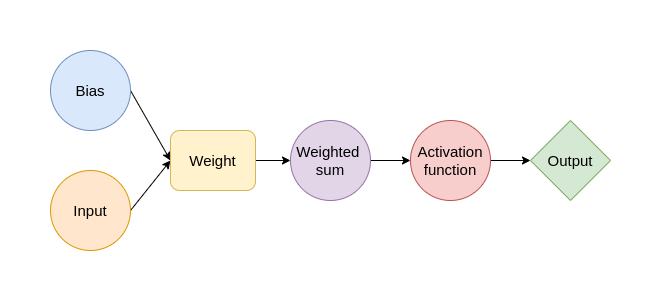

The diagram above was exported from draw.io. Its source (the exported page's mxGraphModel, read from the mxfile embedded in the PNG):
<mxGraphModel dx="1125" dy="589" grid="0" gridSize="10" guides="1" tooltips="1" connect="1" arrows="1" fold="1" page="0" pageScale="1" pageWidth="850" pageHeight="1100" background="#FFFFFF" math="0" shadow="0">
  <root>
    <mxCell id="0" />
    <mxCell id="1" parent="0" />
    <mxCell id="tw3TGbFil0GpoWnRmcnC-12" style="rounded=0;orthogonalLoop=1;jettySize=auto;html=1;exitX=1;exitY=0.5;exitDx=0;exitDy=0;strokeColor=default;entryX=0;entryY=0.5;entryDx=0;entryDy=0;" edge="1" parent="1" source="tw3TGbFil0GpoWnRmcnC-1" target="tw3TGbFil0GpoWnRmcnC-4">
      <mxGeometry relative="1" as="geometry" />
    </mxCell>
    <mxCell id="tw3TGbFil0GpoWnRmcnC-1" value="&lt;font style=&quot;font-size: 15px;&quot;&gt;Bias&lt;/font&gt;" style="ellipse;whiteSpace=wrap;html=1;aspect=fixed;fillColor=#dae8fc;strokeColor=#6c8ebf;" vertex="1" parent="1">
      <mxGeometry x="240" y="160" width="80" height="80" as="geometry" />
    </mxCell>
    <mxCell id="tw3TGbFil0GpoWnRmcnC-13" style="edgeStyle=none;rounded=0;orthogonalLoop=1;jettySize=auto;html=1;exitX=1;exitY=0.5;exitDx=0;exitDy=0;entryX=0;entryY=0.5;entryDx=0;entryDy=0;strokeColor=default;" edge="1" parent="1" source="tw3TGbFil0GpoWnRmcnC-2" target="tw3TGbFil0GpoWnRmcnC-4">
      <mxGeometry relative="1" as="geometry" />
    </mxCell>
    <mxCell id="tw3TGbFil0GpoWnRmcnC-2" value="&lt;font style=&quot;font-size: 15px;&quot;&gt;Input&lt;/font&gt;" style="ellipse;whiteSpace=wrap;html=1;aspect=fixed;fillColor=#ffe6cc;strokeColor=#d79b00;" vertex="1" parent="1">
      <mxGeometry x="240" y="280" width="80" height="80" as="geometry" />
    </mxCell>
    <mxCell id="tw3TGbFil0GpoWnRmcnC-15" style="edgeStyle=none;rounded=0;orthogonalLoop=1;jettySize=auto;html=1;exitX=1;exitY=0.5;exitDx=0;exitDy=0;entryX=0;entryY=0.5;entryDx=0;entryDy=0;strokeColor=default;" edge="1" parent="1" source="tw3TGbFil0GpoWnRmcnC-3" target="tw3TGbFil0GpoWnRmcnC-9">
      <mxGeometry relative="1" as="geometry" />
    </mxCell>
    <mxCell id="tw3TGbFil0GpoWnRmcnC-3" value="&lt;font style=&quot;font-size: 15px;&quot;&gt;Weighted &lt;br&gt;sum&lt;/font&gt;" style="ellipse;whiteSpace=wrap;html=1;aspect=fixed;fillColor=#e1d5e7;strokeColor=#9673a6;" vertex="1" parent="1">
      <mxGeometry x="480" y="230" width="80" height="80" as="geometry" />
    </mxCell>
    <mxCell id="tw3TGbFil0GpoWnRmcnC-14" style="edgeStyle=none;rounded=0;orthogonalLoop=1;jettySize=auto;html=1;exitX=1;exitY=0.5;exitDx=0;exitDy=0;entryX=0;entryY=0.5;entryDx=0;entryDy=0;strokeColor=default;" edge="1" parent="1" source="tw3TGbFil0GpoWnRmcnC-4" target="tw3TGbFil0GpoWnRmcnC-3">
      <mxGeometry relative="1" as="geometry" />
    </mxCell>
    <mxCell id="tw3TGbFil0GpoWnRmcnC-4" value="&lt;font style=&quot;font-size: 15px;&quot;&gt;Weight&lt;/font&gt;" style="rounded=1;whiteSpace=wrap;html=1;fillColor=#fff2cc;strokeColor=#d6b656;" vertex="1" parent="1">
      <mxGeometry x="360" y="240" width="85" height="60" as="geometry" />
    </mxCell>
    <mxCell id="tw3TGbFil0GpoWnRmcnC-16" style="edgeStyle=none;rounded=0;orthogonalLoop=1;jettySize=auto;html=1;exitX=1;exitY=0.5;exitDx=0;exitDy=0;entryX=0;entryY=0.5;entryDx=0;entryDy=0;strokeColor=default;" edge="1" parent="1" source="tw3TGbFil0GpoWnRmcnC-9" target="tw3TGbFil0GpoWnRmcnC-11">
      <mxGeometry relative="1" as="geometry" />
    </mxCell>
    <mxCell id="tw3TGbFil0GpoWnRmcnC-9" value="&lt;font style=&quot;font-size: 15px;&quot;&gt;Activation&lt;br&gt;function&lt;/font&gt;" style="ellipse;whiteSpace=wrap;html=1;aspect=fixed;fillColor=#f8cecc;strokeColor=#b85450;" vertex="1" parent="1">
      <mxGeometry x="600" y="230" width="80" height="80" as="geometry" />
    </mxCell>
    <mxCell id="tw3TGbFil0GpoWnRmcnC-11" value="&lt;font style=&quot;font-size: 15px;&quot;&gt;Output&lt;/font&gt;" style="rhombus;whiteSpace=wrap;html=1;fillColor=#d5e8d4;strokeColor=#82b366;" vertex="1" parent="1">
      <mxGeometry x="720" y="230" width="80" height="80" as="geometry" />
    </mxCell>
  </root>
</mxGraphModel>